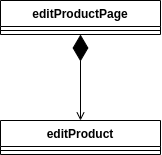

The diagram above was exported from draw.io. Its source (the exported page's mxGraphModel, read from the mxfile embedded in the PNG):
<mxGraphModel dx="1185" dy="592" grid="1" gridSize="10" guides="1" tooltips="1" connect="1" arrows="1" fold="1" page="1" pageScale="1" pageWidth="827" pageHeight="1169" math="0" shadow="0">
  <root>
    <mxCell id="0" />
    <mxCell id="1" parent="0" />
    <mxCell id="M15u7LkWF3UKwBUp-OY0-1" value="editProductPage" style="swimlane;fontStyle=1;align=center;verticalAlign=top;childLayout=stackLayout;horizontal=1;startSize=26;horizontalStack=0;resizeParent=1;resizeParentMax=0;resizeLast=0;collapsible=1;marginBottom=0;" vertex="1" parent="1">
      <mxGeometry x="344" y="100" width="160" height="34" as="geometry" />
    </mxCell>
    <mxCell id="M15u7LkWF3UKwBUp-OY0-2" value="" style="line;strokeWidth=1;fillColor=none;align=left;verticalAlign=middle;spacingTop=-1;spacingLeft=3;spacingRight=3;rotatable=0;labelPosition=right;points=[];portConstraint=eastwest;" vertex="1" parent="M15u7LkWF3UKwBUp-OY0-1">
      <mxGeometry y="26" width="160" height="8" as="geometry" />
    </mxCell>
    <mxCell id="M15u7LkWF3UKwBUp-OY0-12" value="editProduct" style="swimlane;fontStyle=1;align=center;verticalAlign=top;childLayout=stackLayout;horizontal=1;startSize=26;horizontalStack=0;resizeParent=1;resizeParentMax=0;resizeLast=0;collapsible=1;marginBottom=0;" vertex="1" parent="1">
      <mxGeometry x="344" y="220" width="160" height="34" as="geometry" />
    </mxCell>
    <mxCell id="M15u7LkWF3UKwBUp-OY0-13" value="" style="line;strokeWidth=1;fillColor=none;align=left;verticalAlign=middle;spacingTop=-1;spacingLeft=3;spacingRight=3;rotatable=0;labelPosition=right;points=[];portConstraint=eastwest;" vertex="1" parent="M15u7LkWF3UKwBUp-OY0-12">
      <mxGeometry y="26" width="160" height="8" as="geometry" />
    </mxCell>
    <mxCell id="M15u7LkWF3UKwBUp-OY0-14" value="" style="endArrow=diamondThin;endFill=1;endSize=24;html=1;startArrow=open;startFill=0;edgeStyle=orthogonalEdgeStyle;entryX=0.5;entryY=1;entryDx=0;entryDy=0;exitX=0.5;exitY=0;exitDx=0;exitDy=0;" edge="1" parent="1" source="M15u7LkWF3UKwBUp-OY0-12" target="M15u7LkWF3UKwBUp-OY0-1">
      <mxGeometry width="160" relative="1" as="geometry">
        <mxPoint x="450" y="210" as="sourcePoint" />
        <mxPoint x="423.85999999999996" y="200.0000000000001" as="targetPoint" />
        <Array as="points" />
      </mxGeometry>
    </mxCell>
  </root>
</mxGraphModel>